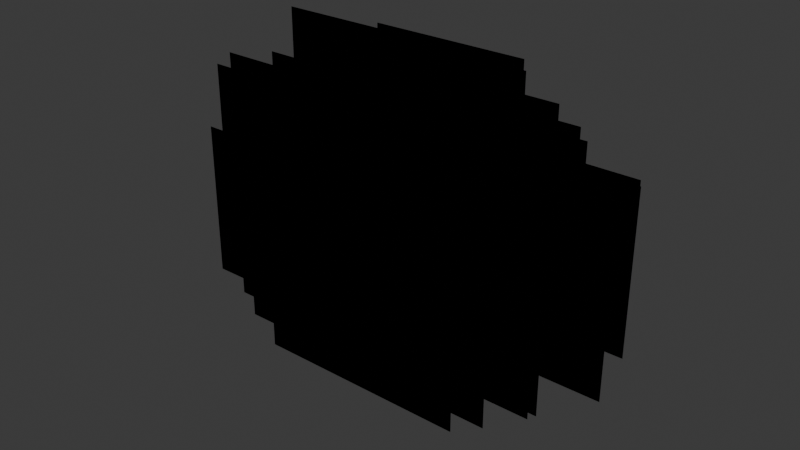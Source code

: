 # Source: tree_medium_broad_clustered_canopy_lod1.blend  (saved by Blender 5.1.30; exported with 4.5.12 LTS)
import bpy
from mathutils import Matrix  # noqa: F401  (used for matrix-valued properties, if any)

bpy.ops.wm.read_factory_settings(use_empty=True)
scene = bpy.context.scene
scene.name = 'Scene'

# ---- collections
col_collection = bpy.data.collections.new('Collection'); scene.collection.children.link(col_collection)

# ---- images (referenced by path relative to the original .blend; pixels are not part of the script)
import os
ASSET_DIR = os.environ.get("B2B_ASSET_DIR", "")  # directory of the original .blend (textures are referenced by path, not embedded)
HERE = os.path.dirname(os.path.abspath(__file__))  # packed textures are extracted next to this script under _unpacked/

def load_image(name, relpath, width, height, colorspace="sRGB"):
    """Load a texture the original file referenced (path relative to the .blend, or extracted next to this script)."""
    p = next((c for c in (os.path.join(HERE, relpath), os.path.join(ASSET_DIR, relpath)) if relpath and os.path.exists(c)), "")
    if p:
        img = bpy.data.images.load(p, check_existing=True)
        img.name = name
    else:  # same state as the original file: an image datablock whose file is absent (Cycles renders it pink)
        img = bpy.data.images.new(name, width, height)
        img.source = "FILE"
        img.filepath = "//" + (relpath or name)
    img.colorspace_settings.name = colorspace
    return img
img_tree_broad_clump_unlit_4var_v1_png = load_image('tree_broad_clump_unlit_4var_v1.png', 'tree_broad_clump_unlit_4var_v1.png', 1024, 1024, 'sRGB')

# ---- materials (node trees are filled in below, after node groups)
mat_m_broad_treehlod1 = bpy.data.materials.new('M_broad_TreeHLOD1')
mat_m_trunk_warmdark = bpy.data.materials.new('M_Trunk_WarmDark')
mat_m_trunk_warmdark.diffuse_color = (0.115, 0.08, 0.058, 1.0)

# ---- material node trees
mat_m_broad_treehlod1.use_nodes = True; mat_m_broad_treehlod1.node_tree.nodes.clear()
_N = mat_m_broad_treehlod1.node_tree.nodes; _L = mat_m_broad_treehlod1.node_tree.links
n0 = _N.new('ShaderNodeOutputMaterial'); n0.name = '材质输出'; n0.location = (0, 0)
n1 = _N.new('ShaderNodeBsdfPrincipled'); n1.name = '原理化 BSDF'; n1.location = (0, 0)
n1.inputs[2].default_value = 0.9
n1.inputs[13].default_value = 0.15
n2 = _N.new('ShaderNodeTexImage'); n2.name = '图像纹理'; n2.location = (0, 0)
n2.image = img_tree_broad_clump_unlit_4var_v1_png
_L.new(n2.outputs[0], n1.inputs[0])
_L.new(n2.outputs[1], n1.inputs[4])
_L.new(n1.outputs[0], n0.inputs[0])
n0.is_active_output = True
mat_m_trunk_warmdark.use_nodes = True; mat_m_trunk_warmdark.node_tree.nodes.clear()
_N = mat_m_trunk_warmdark.node_tree.nodes; _L = mat_m_trunk_warmdark.node_tree.links
n0 = _N.new('ShaderNodeOutputMaterial'); n0.name = '材质输出'; n0.location = (0, 0)
n1 = _N.new('ShaderNodeBsdfPrincipled'); n1.name = '原理化 BSDF'; n1.location = (0, 0)
n1.inputs[0].default_value = (0.115, 0.08, 0.058, 1.0)
n1.inputs[2].default_value = 0.95
n1.inputs[13].default_value = 0.16
_L.new(n1.outputs[0], n0.inputs[0])
n0.is_active_output = True

# ---- world
world_world = bpy.data.worlds.new('World'); scene.world = world_world
world_world.use_nodes = True; world_world.node_tree.nodes.clear()
_N = world_world.node_tree.nodes; _L = world_world.node_tree.links
n0 = _N.new('ShaderNodeOutputWorld'); n0.name = 'World Output'; n0.location = (200, 100)
n1 = _N.new('ShaderNodeBackground'); n1.name = 'Background'; n1.location = (-200, 100)
n1.inputs[0].default_value = (0.05088, 0.05088, 0.05088, 1.0)
_L.new(n1.outputs[0], n0.inputs[0])
n0.is_active_output = True
world_world.color = (0.05088, 0.05088, 0.05088)
world_world.sun_shadow_jitter_overblur = 0.0

# ---- meshes
me_treehlod1_foliagemesh = bpy.data.meshes.new('TreeHLOD1_FoliageMesh')
me_treehlod1_foliagemesh.from_pydata([(-1.318, 0.4914, 1.586), (5.132, 0.4914, 1.586), (5.132, 0.4914, 6.63), (-1.318, 0.4914, 6.63), (-1.318, 0.4914, 1.586), (5.132, 0.4914, 1.586), (5.132, 0.4914, 6.63), (-1.318, 0.4914, 6.63), (-2.83, 2.266, 2.083), (2.796, 2.266, 2.083), (2.796, 2.266, 7.007), (-2.83, 2.266, 7.007), (-2.83, 2.266, 2.083), (2.796, 2.266, 2.083), (2.796, 2.266, 7.007), (-2.83, 2.266, 7.007), (-5.68, 0.4366, 2.212), (1.14, 0.4366, 2.212), (1.14, 0.4366, 7.005), (-5.68, 0.4366, 7.005), (-5.68, 0.4366, 2.212), (1.14, 0.4366, 2.212), (1.14, 0.4366, 7.005), (-5.68, 0.4366, 7.005), (-4.13, -1.778, 1.408), (2.266, -1.778, 1.408), (2.266, -1.778, 6.712), (-4.13, -1.778, 6.712), (-4.13, -1.778, 1.408), (2.266, -1.778, 1.408), (2.266, -1.778, 6.712), (-4.13, -1.778, 6.712), (-1.928, -1.638, 1.995), (4.437, -1.638, 1.995), (4.437, -1.638, 7.529), (-1.928, -1.638, 7.529), (-1.928, -1.638, 1.995), (4.437, -1.638, 1.995), (4.437, -1.638, 7.529), (-1.928, -1.638, 7.529), (0.9263, 0.1981, 3.491), (7.585, 0.1981, 3.491), (7.585, 0.1981, 9.054), (0.9263, 0.1981, 9.054), (0.9263, 0.1981, 3.491), (7.585, 0.1981, 3.491), (7.585, 0.1981, 9.054), (0.9263, 0.1981, 9.054), (-0.9785, 2.96, 3.38), (6.847, 2.96, 3.38), (6.847, 2.96, 9.797), (-0.9785, 2.96, 9.797), (-0.9785, 2.96, 3.38), (6.847, 2.96, 3.38), (6.847, 2.96, 9.797), (-0.9785, 2.96, 9.797), (-2.128, 3.797, 3.917), (2.704, 3.797, 3.917), (2.704, 3.797, 8.566), (-2.128, 3.797, 8.566), (-2.128, 3.797, 3.917), (2.704, 3.797, 3.917), (2.704, 3.797, 8.566), (-2.128, 3.797, 8.566), (-6.589, 3.755, 3.048), (1.205, 3.755, 3.048), (1.205, 3.755, 9.904), (-6.589, 3.755, 9.904), (-6.589, 3.755, 3.048), (1.205, 3.755, 3.048), (1.205, 3.755, 9.904), (-6.589, 3.755, 9.904), (-6.518, 1.188, 3.733), (-1.348, 1.188, 3.733), (-1.348, 1.188, 8.445), (-6.518, 1.188, 8.445), (-6.518, 1.188, 3.733), (-1.348, 1.188, 3.733), (-1.348, 1.188, 8.445), (-6.518, 1.188, 8.445), (-7.604, -1.926, 3.78), (-0.4239, -1.926, 3.78), (-0.4239, -1.926, 9.581), (-7.604, -1.926, 9.581), (-7.604, -1.926, 3.78), (-0.4239, -1.926, 3.78), (-0.4239, -1.926, 9.581), (-7.604, -1.926, 9.581), (-3.896, -3.746, 4.084), (1.094, -3.746, 4.084), (1.094, -3.746, 8.739), (-3.896, -3.746, 8.739), (-3.896, -3.746, 4.084), (1.094, -3.746, 4.084), (1.094, -3.746, 8.739), (-3.896, -3.746, 8.739), (-2.422, -4.248, 3.709), (5.062, -4.248, 3.709), (5.062, -4.248, 9.649), (-2.422, -4.248, 9.649), (-2.422, -4.248, 3.709), (5.062, -4.248, 3.709), (5.062, -4.248, 9.649), (-2.422, -4.248, 9.649), (0.6705, -2.137, 3.609), (6.422, -2.137, 3.609), (6.422, -2.137, 8.872), (0.6705, -2.137, 8.872), (0.6705, -2.137, 3.609), (6.422, -2.137, 3.609), (6.422, -2.137, 8.872), (0.6705, -2.137, 8.872), (0.5005, 1.714, 5.62), (7.435, 1.714, 5.62), (7.435, 1.714, 10.63), (0.5005, 1.714, 10.63), (0.5005, 1.714, 5.62), (7.435, 1.714, 5.62), (7.435, 1.714, 10.63), (0.5005, 1.714, 10.63), (-1.639, 3.153, 6.346), (4.728, 3.153, 6.346), (4.728, 3.153, 10.68), (-1.639, 3.153, 10.68), (-1.639, 3.153, 6.346), (4.728, 3.153, 6.346), (4.728, 3.153, 10.68), (-1.639, 3.153, 10.68), (-5.185, 4.325, 4.692), (2.884, 4.325, 4.692), (2.884, 4.325, 11.16), (-5.185, 4.325, 11.16), (-5.185, 4.325, 4.692), (2.884, 4.325, 4.692), (2.884, 4.325, 11.16), (-5.185, 4.325, 11.16), (-6.342, 2.281, 6.101), (-0.2355, 2.281, 6.101), (-0.2355, 2.281, 10.81), (-6.342, 2.281, 10.81), (-6.342, 2.281, 6.101), (-0.2355, 2.281, 6.101), (-0.2355, 2.281, 10.81), (-6.342, 2.281, 10.81), (-8.432, -0.6944, 4.175), (0.1188, -0.6944, 4.175), (0.1188, -0.6944, 11.41), (-8.432, -0.6944, 11.41), (-8.432, -0.6944, 4.175), (0.1188, -0.6944, 4.175), (0.1188, -0.6944, 11.41), (-8.432, -0.6944, 11.41), (-4.714, -2.645, 6.724), (0.07887, -2.645, 6.724), (0.07887, -2.645, 10.71), (-4.714, -2.645, 10.71), (-4.714, -2.645, 6.724), (0.07887, -2.645, 6.724), (0.07887, -2.645, 10.71), (-4.714, -2.645, 10.71), (-3.64, -4.378, 5.353), (3.436, -4.378, 5.353), (3.436, -4.378, 10.63), (-3.64, -4.378, 10.63), (-3.64, -4.378, 5.353), (3.436, -4.378, 5.353), (3.436, -4.378, 10.63), (-3.64, -4.378, 10.63), (-0.4506, -2.809, 5.737), (5.548, -2.809, 5.737), (5.548, -2.809, 11.27), (-0.4506, -2.809, 11.27), (-0.4506, -2.809, 5.737), (5.548, -2.809, 5.737), (5.548, -2.809, 11.27), (-0.4506, -2.809, 11.27), (-1.301, -0.4708, 5.795), (6.481, -0.4708, 5.795), (6.481, -0.4708, 11.92), (-1.301, -0.4708, 11.92), (-1.301, -0.4708, 5.795), (6.481, -0.4708, 5.795), (6.481, -0.4708, 11.92), (-1.301, -0.4708, 11.92), (-0.08289, 1.77, 7.678), (5.239, 1.77, 7.678), (5.239, 1.77, 11.74), (-0.08289, 1.77, 11.74), (-0.08289, 1.77, 7.678), (5.239, 1.77, 7.678), (5.239, 1.77, 11.74), (-0.08289, 1.77, 11.74), (-4.023, 3.158, 7.153), (2.257, 3.158, 7.153), (2.257, 3.158, 12.49), (-4.023, 3.158, 12.49), (-4.023, 3.158, 7.153), (2.257, 3.158, 7.153), (2.257, 3.158, 12.49), (-4.023, 3.158, 12.49), (-6.294, 0.004462, 7.24), (0.4138, 0.004462, 7.24), (0.4138, 0.004462, 12.15), (-6.294, 0.004462, 12.15), (-6.294, 0.004462, 7.24), (0.4138, 0.004462, 7.24), (0.4138, 0.004462, 12.15), (-6.294, 0.004462, 12.15), (-4.973, -3.091, 6.659), (2.632, -3.091, 6.659), (2.632, -3.091, 13.18), (-4.973, -3.091, 13.18), (-4.973, -3.091, 6.659), (2.632, -3.091, 6.659), (2.632, -3.091, 13.18), (-4.973, -3.091, 13.18), (-1.532, -1.775, 7.015), (5.514, -1.775, 7.015), (5.514, -1.775, 13.27), (-1.532, -1.775, 13.27), (-1.532, -1.775, 7.015), (5.514, -1.775, 7.015), (5.514, -1.775, 13.27), (-1.532, -1.775, 13.27), (-2.627, 1.433, 8.625), (3.287, 1.433, 8.625), (3.287, 1.433, 13.56), (-2.627, 1.433, 13.56), (-2.627, 1.433, 8.625), (3.287, 1.433, 8.625), (3.287, 1.433, 13.56), (-2.627, 1.433, 13.56), (-3.875, -1.316, 8.25), (3.245, -1.316, 8.25), (3.245, -1.316, 14.49), (-3.875, -1.316, 14.49), (-3.875, -1.316, 8.25), (3.245, -1.316, 8.25), (3.245, -1.316, 14.49), (-3.875, -1.316, 14.49)], [], [(0, 1, 2, 3), (7, 6, 5, 4), (8, 9, 10, 11), (15, 14, 13, 12), (16, 17, 18, 19), (23, 22, 21, 20), (24, 25, 26, 27), (31, 30, 29, 28), (32, 33, 34, 35), (39, 38, 37, 36), (40, 41, 42, 43), (47, 46, 45, 44), (48, 49, 50, 51), (55, 54, 53, 52), (56, 57, 58, 59), (63, 62, 61, 60), (64, 65, 66, 67), (71, 70, 69, 68), (72, 73, 74, 75), (79, 78, 77, 76), (80, 81, 82, 83), (87, 86, 85, 84), (88, 89, 90, 91), (95, 94, 93, 92), (96, 97, 98, 99), (103, 102, 101, 100), (104, 105, 106, 107), (111, 110, 109, 108), (112, 113, 114, 115), (119, 118, 117, 116), (120, 121, 122, 123), (127, 126, 125, 124), (128, 129, 130, 131), (135, 134, 133, 132), (136, 137, 138, 139), (143, 142, 141, 140), (144, 145, 146, 147), (151, 150, 149, 148), (152, 153, 154, 155), (159, 158, 157, 156), (160, 161, 162, 163), (167, 166, 165, 164), (168, 169, 170, 171), (175, 174, 173, 172), (176, 177, 178, 179), (183, 182, 181, 180), (184, 185, 186, 187), (191, 190, 189, 188), (192, 193, 194, 195), (199, 198, 197, 196), (200, 201, 202, 203), (207, 206, 205, 204), (208, 209, 210, 211), (215, 214, 213, 212), (216, 217, 218, 219), (223, 222, 221, 220), (224, 225, 226, 227), (231, 230, 229, 228), (232, 233, 234, 235), (239, 238, 237, 236)])
_uv = me_treehlod1_foliagemesh.uv_layers.new(name='UVMap')
_uv.uv.foreach_set('vector', [0.0, 0.0, 0.5, 0.0, 0.5, 0.5, 0.0, 0.5, 0.0, 0.5, 0.5, 0.5, 0.5, 0.0, 0.0, 0.0, 0.5, 0.0, 1.0, 0.0, 1.0, 0.5, 0.5, 0.5, 0.5, 0.5, 1.0, 0.5, 1.0, 0.0, 0.5, 0.0, 0.0, 0.5, 0.5, 0.5, 0.5, 1.0, 0.0, 1.0, 0.0, 1.0, 0.5, 1.0, 0.5, 0.5, 0.0, 0.5, 0.5, 0.5, 1.0, 0.5, 1.0, 1.0, 0.5, 1.0, 0.5, 1.0, 1.0, 1.0, 1.0, 0.5, 0.5, 0.5, 0.0, 0.0, 0.5, 0.0, 0.5, 0.5, 0.0, 0.5, 0.0, 0.5, 0.5, 0.5, 0.5, 0.0, 0.0, 0.0, 0.5, 0.0, 1.0, 0.0, 1.0, 0.5, 0.5, 0.5, 0.5, 0.5, 1.0, 0.5, 1.0, 0.0, 0.5, 0.0, 0.0, 0.5, 0.5, 0.5, 0.5, 1.0, 0.0, 1.0, 0.0, 1.0, 0.5, 1.0, 0.5, 0.5, 0.0, 0.5, 0.5, 0.5, 1.0, 0.5, 1.0, 1.0, 0.5, 1.0, 0.5, 1.0, 1.0, 1.0, 1.0, 0.5, 0.5, 0.5, 0.0, 0.0, 0.5, 0.0, 0.5, 0.5, 0.0, 0.5, 0.0, 0.5, 0.5, 0.5, 0.5, 0.0, 0.0, 0.0, 0.5, 0.0, 1.0, 0.0, 1.0, 0.5, 0.5, 0.5, 0.5, 0.5, 1.0, 0.5, 1.0, 0.0, 0.5, 0.0, 0.0, 0.5, 0.5, 0.5, 0.5, 1.0, 0.0, 1.0, 0.0, 1.0, 0.5, 1.0, 0.5, 0.5, 0.0, 0.5, 0.5, 0.5, 1.0, 0.5, 1.0, 1.0, 0.5, 1.0, 0.5, 1.0, 1.0, 1.0, 1.0, 0.5, 0.5, 0.5, 0.0, 0.0, 0.5, 0.0, 0.5, 0.5, 0.0, 0.5, 0.0, 0.5, 0.5, 0.5, 0.5, 0.0, 0.0, 0.0, 0.5, 0.0, 1.0, 0.0, 1.0, 0.5, 0.5, 0.5, 0.5, 0.5, 1.0, 0.5, 1.0, 0.0, 0.5, 0.0, 0.0, 0.5, 0.5, 0.5, 0.5, 1.0, 0.0, 1.0, 0.0, 1.0, 0.5, 1.0, 0.5, 0.5, 0.0, 0.5, 0.5, 0.5, 1.0, 0.5, 1.0, 1.0, 0.5, 1.0, 0.5, 1.0, 1.0, 1.0, 1.0, 0.5, 0.5, 0.5, 0.0, 0.0, 0.5, 0.0, 0.5, 0.5, 0.0, 0.5, 0.0, 0.5, 0.5, 0.5, 0.5, 0.0, 0.0, 0.0, 0.5, 0.0, 1.0, 0.0, 1.0, 0.5, 0.5, 0.5, 0.5, 0.5, 1.0, 0.5, 1.0, 0.0, 0.5, 0.0, 0.0, 0.5, 0.5, 0.5, 0.5, 1.0, 0.0, 1.0, 0.0, 1.0, 0.5, 1.0, 0.5, 0.5, 0.0, 0.5, 0.5, 0.5, 1.0, 0.5, 1.0, 1.0, 0.5, 1.0, 0.5, 1.0, 1.0, 1.0, 1.0, 0.5, 0.5, 0.5, 0.0, 0.0, 0.5, 0.0, 0.5, 0.5, 0.0, 0.5, 0.0, 0.5, 0.5, 0.5, 0.5, 0.0, 0.0, 0.0, 0.5, 0.0, 1.0, 0.0, 1.0, 0.5, 0.5, 0.5, 0.5, 0.5, 1.0, 0.5, 1.0, 0.0, 0.5, 0.0, 0.0, 0.5, 0.5, 0.5, 0.5, 1.0, 0.0, 1.0, 0.0, 1.0, 0.5, 1.0, 0.5, 0.5, 0.0, 0.5, 0.5, 0.5, 1.0, 0.5, 1.0, 1.0, 0.5, 1.0, 0.5, 1.0, 1.0, 1.0, 1.0, 0.5, 0.5, 0.5, 0.0, 0.0, 0.5, 0.0, 0.5, 0.5, 0.0, 0.5, 0.0, 0.5, 0.5, 0.5, 0.5, 0.0, 0.0, 0.0, 0.5, 0.0, 1.0, 0.0, 1.0, 0.5, 0.5, 0.5, 0.5, 0.5, 1.0, 0.5, 1.0, 0.0, 0.5, 0.0, 0.0, 0.5, 0.5, 0.5, 0.5, 1.0, 0.0, 1.0, 0.0, 1.0, 0.5, 1.0, 0.5, 0.5, 0.0, 0.5, 0.5, 0.5, 1.0, 0.5, 1.0, 1.0, 0.5, 1.0, 0.5, 1.0, 1.0, 1.0, 1.0, 0.5, 0.5, 0.5, 0.0, 0.0, 0.5, 0.0, 0.5, 0.5, 0.0, 0.5, 0.0, 0.5, 0.5, 0.5, 0.5, 0.0, 0.0, 0.0, 0.5, 0.0, 1.0, 0.0, 1.0, 0.5, 0.5, 0.5, 0.5, 0.5, 1.0, 0.5, 1.0, 0.0, 0.5, 0.0])
_uv.active_render = True
_uv = me_treehlod1_foliagemesh.uv_layers.new(name='UVMap.001')
_uv.uv.foreach_set('vector', [1.907, 0.4914, 1.907, 0.4914, 1.907, 0.4914, 1.907, 0.4914, 1.907, 0.4914, 1.907, 0.4914, 1.907, 0.4914, 1.907, 0.4914, -0.01726, 2.266, -0.01726, 2.266, -0.01726, 2.266, -0.01726, 2.266, -0.01726, 2.266, -0.01726, 2.266, -0.01726, 2.266, -0.01726, 2.266, -2.27, 0.4366, -2.27, 0.4366, -2.27, 0.4366, -2.27, 0.4366, -2.27, 0.4366, -2.27, 0.4366, -2.27, 0.4366, -2.27, 0.4366, -0.9321, -1.778, -0.9321, -1.778, -0.9321, -1.778, -0.9321, -1.778, -0.9321, -1.778, -0.9321, -1.778, -0.9321, -1.778, -0.9321, -1.778, 1.254, -1.638, 1.254, -1.638, 1.254, -1.638, 1.254, -1.638, 1.254, -1.638, 1.254, -1.638, 1.254, -1.638, 1.254, -1.638, 4.256, 0.1981, 4.256, 0.1981, 4.256, 0.1981, 4.256, 0.1981, 4.256, 0.1981, 4.256, 0.1981, 4.256, 0.1981, 4.256, 0.1981, 2.934, 2.96, 2.934, 2.96, 2.934, 2.96, 2.934, 2.96, 2.934, 2.96, 2.934, 2.96, 2.934, 2.96, 2.934, 2.96, 0.288, 3.797, 0.288, 3.797, 0.288, 3.797, 0.288, 3.797, 0.288, 3.797, 0.288, 3.797, 0.288, 3.797, 0.288, 3.797, -2.692, 3.755, -2.692, 3.755, -2.692, 3.755, -2.692, 3.755, -2.692, 3.755, -2.692, 3.755, -2.692, 3.755, -2.692, 3.755, -3.933, 1.188, -3.933, 1.188, -3.933, 1.188, -3.933, 1.188, -3.933, 1.188, -3.933, 1.188, -3.933, 1.188, -3.933, 1.188, -4.014, -1.926, -4.014, -1.926, -4.014, -1.926, -4.014, -1.926, -4.014, -1.926, -4.014, -1.926, -4.014, -1.926, -4.014, -1.926, -1.401, -3.746, -1.401, -3.746, -1.401, -3.746, -1.401, -3.746, -1.401, -3.746, -1.401, -3.746, -1.401, -3.746, -1.401, -3.746, 1.32, -4.248, 1.32, -4.248, 1.32, -4.248, 1.32, -4.248, 1.32, -4.248, 1.32, -4.248, 1.32, -4.248, 1.32, -4.248, 3.546, -2.137, 3.546, -2.137, 3.546, -2.137, 3.546, -2.137, 3.546, -2.137, 3.546, -2.137, 3.546, -2.137, 3.546, -2.137, 3.968, 1.714, 3.968, 1.714, 3.968, 1.714, 3.968, 1.714, 3.968, 1.714, 3.968, 1.714, 3.968, 1.714, 3.968, 1.714, 1.544, 3.153, 1.544, 3.153, 1.544, 3.153, 1.544, 3.153, 1.544, 3.153, 1.544, 3.153, 1.544, 3.153, 1.544, 3.153, -1.15, 4.325, -1.15, 4.325, -1.15, 4.325, -1.15, 4.325, -1.15, 4.325, -1.15, 4.325, -1.15, 4.325, -1.15, 4.325, -3.289, 2.281, -3.289, 2.281, -3.289, 2.281, -3.289, 2.281, -3.289, 2.281, -3.289, 2.281, -3.289, 2.281, -3.289, 2.281, -4.156, -0.6944, -4.156, -0.6944, -4.156, -0.6944, -4.156, -0.6944, -4.156, -0.6944, -4.156, -0.6944, -4.156, -0.6944, -4.156, -0.6944, -2.318, -2.645, -2.318, -2.645, -2.318, -2.645, -2.318, -2.645, -2.318, -2.645, -2.318, -2.645, -2.318, -2.645, -2.318, -2.645, -0.1019, -4.378, -0.1019, -4.378, -0.1019, -4.378, -0.1019, -4.378, -0.1019, -4.378, -0.1019, -4.378, -0.1019, -4.378, -0.1019, -4.378, 2.549, -2.809, 2.549, -2.809, 2.549, -2.809, 2.549, -2.809, 2.549, -2.809, 2.549, -2.809, 2.549, -2.809, 2.549, -2.809, 2.59, -0.4708, 2.59, -0.4708, 2.59, -0.4708, 2.59, -0.4708, 2.59, -0.4708, 2.59, -0.4708, 2.59, -0.4708, 2.59, -0.4708, 2.578, 1.77, 2.578, 1.77, 2.578, 1.77, 2.578, 1.77, 2.578, 1.77, 2.578, 1.77, 2.578, 1.77, 2.578, 1.77, -0.8828, 3.158, -0.8828, 3.158, -0.8828, 3.158, -0.8828, 3.158, -0.8828, 3.158, -0.8828, 3.158, -0.8828, 3.158, -0.8828, 3.158, -2.94, 0.004462, -2.94, 0.004462, -2.94, 0.004462, -2.94, 0.004462, -2.94, 0.004462, -2.94, 0.004462, -2.94, 0.004462, -2.94, 0.004462, -1.17, -3.091, -1.17, -3.091, -1.17, -3.091, -1.17, -3.091, -1.17, -3.091, -1.17, -3.091, -1.17, -3.091, -1.17, -3.091, 1.991, -1.775, 1.991, -1.775, 1.991, -1.775, 1.991, -1.775, 1.991, -1.775, 1.991, -1.775, 1.991, -1.775, 1.991, -1.775, 0.3303, 1.433, 0.3303, 1.433, 0.3303, 1.433, 0.3303, 1.433, 0.3303, 1.433, 0.3303, 1.433, 0.3303, 1.433, 0.3303, 1.433, -0.315, -1.316, -0.315, -1.316, -0.315, -1.316, -0.315, -1.316, -0.315, -1.316, -0.315, -1.316, -0.315, -1.316, -0.315, -1.316])
_ca = me_treehlod1_foliagemesh.color_attributes.new('foliage_data', 'FLOAT_COLOR', 'POINT')
_ca.data.foreach_set('color', [0.3, 0.5, 0.0, 1.0, 0.58, 0.5, 0.0, 1.0, 1.0, 0.5, 0.0, 1.0, 0.76, 0.5, 0.0, 1.0, 0.3, 0.5, 1.0, 1.0, 0.58, 0.5, 1.0, 1.0, 1.0, 0.5, 1.0, 1.0, 0.76, 0.5, 1.0, 1.0, 0.3, 0.5, 0.0, 1.0, 0.58, 0.5, 0.0, 1.0, 1.0, 0.5, 0.0, 1.0, 0.76, 0.5, 0.0, 1.0, 0.3, 0.5, 1.0, 1.0, 0.58, 0.5, 1.0, 1.0, 1.0, 0.5, 1.0, 1.0, 0.76, 0.5, 1.0, 1.0, 0.3, 0.5, 0.0, 1.0, 0.58, 0.5, 0.0, 1.0, 1.0, 0.5, 0.0, 1.0, 0.76, 0.5, 0.0, 1.0, 0.3, 0.5, 1.0, 1.0, 0.58, 0.5, 1.0, 1.0, 1.0, 0.5, 1.0, 1.0, 0.76, 0.5, 1.0, 1.0, 0.3, 0.5, 0.0, 1.0, 0.58, 0.5, 0.0, 1.0, 1.0, 0.5, 0.0, 1.0, 0.76, 0.5, 0.0, 1.0, 0.3, 0.5, 1.0, 1.0, 0.58, 0.5, 1.0, 1.0, 1.0, 0.5, 1.0, 1.0, 0.76, 0.5, 1.0, 1.0, 0.3, 0.5, 0.0, 1.0, 0.58, 0.5, 0.0, 1.0, 1.0, 0.5, 0.0, 1.0, 0.76, 0.5, 0.0, 1.0, 0.3, 0.5, 1.0, 1.0, 0.58, 0.5, 1.0, 1.0, 1.0, 0.5, 1.0, 1.0, 0.76, 0.5, 1.0, 1.0, 0.3, 0.5, 0.0, 1.0, 0.58, 0.5, 0.0, 1.0, 1.0, 0.5, 0.0, 1.0, 0.76, 0.5, 0.0, 1.0, 0.3, 0.5, 1.0, 1.0, 0.58, 0.5, 1.0, 1.0, 1.0, 0.5, 1.0, 1.0, 0.76, 0.5, 1.0, 1.0, 0.3, 0.5, 0.0, 1.0, 0.58, 0.5, 0.0, 1.0, 1.0, 0.5, 0.0, 1.0, 0.76, 0.5, 0.0, 1.0, 0.3, 0.5, 1.0, 1.0, 0.58, 0.5, 1.0, 1.0, 1.0, 0.5, 1.0, 1.0, 0.76, 0.5, 1.0, 1.0, 0.3, 0.5, 0.0, 1.0, 0.58, 0.5, 0.0, 1.0, 1.0, 0.5, 0.0, 1.0, 0.76, 0.5, 0.0, 1.0, 0.3, 0.5, 1.0, 1.0, 0.58, 0.5, 1.0, 1.0, 1.0, 0.5, 1.0, 1.0, 0.76, 0.5, 1.0, 1.0, 0.3, 0.5, 0.0, 1.0, 0.58, 0.5, 0.0, 1.0, 1.0, 0.5, 0.0, 1.0, 0.76, 0.5, 0.0, 1.0, 0.3, 0.5, 1.0, 1.0, 0.58, 0.5, 1.0, 1.0, 1.0, 0.5, 1.0, 1.0, 0.76, 0.5, 1.0, 1.0, 0.3, 0.5, 0.0, 1.0, 0.58, 0.5, 0.0, 1.0, 1.0, 0.5, 0.0, 1.0, 0.76, 0.5, 0.0, 1.0, 0.3, 0.5, 1.0, 1.0, 0.58, 0.5, 1.0, 1.0, 1.0, 0.5, 1.0, 1.0, 0.76, 0.5, 1.0, 1.0, 0.3, 0.5, 0.0, 1.0, 0.58, 0.5, 0.0, 1.0, 1.0, 0.5, 0.0, 1.0, 0.76, 0.5, 0.0, 1.0, 0.3, 0.5, 1.0, 1.0, 0.58, 0.5, 1.0, 1.0, 1.0, 0.5, 1.0, 1.0, 0.76, 0.5, 1.0, 1.0, 0.3, 0.5, 0.0, 1.0, 0.58, 0.5, 0.0, 1.0, 1.0, 0.5, 0.0, 1.0, 0.76, 0.5, 0.0, 1.0, 0.3, 0.5, 1.0, 1.0, 0.58, 0.5, 1.0, 1.0, 1.0, 0.5, 1.0, 1.0, 0.76, 0.5, 1.0, 1.0, 0.3, 0.5, 0.0, 1.0, 0.58, 0.5, 0.0, 1.0, 1.0, 0.5, 0.0, 1.0, 0.76, 0.5, 0.0, 1.0, 0.3, 0.5, 1.0, 1.0, 0.58, 0.5, 1.0, 1.0, 1.0, 0.5, 1.0, 1.0, 0.76, 0.5, 1.0, 1.0, 0.3, 0.5, 0.0, 1.0, 0.58, 0.5, 0.0, 1.0, 1.0, 0.5, 0.0, 1.0, 0.76, 0.5, 0.0, 1.0, 0.3, 0.5, 1.0, 1.0, 0.58, 0.5, 1.0, 1.0, 1.0, 0.5, 1.0, 1.0, 0.76, 0.5, 1.0, 1.0, 0.3, 0.5, 0.0, 1.0, 0.58, 0.5, 0.0, 1.0, 1.0, 0.5, 0.0, 1.0, 0.76, 0.5, 0.0, 1.0, 0.3, 0.5, 1.0, 1.0, 0.58, 0.5, 1.0, 1.0, 1.0, 0.5, 1.0, 1.0, 0.76, 0.5, 1.0, 1.0, 0.3, 0.5, 0.0, 1.0, 0.58, 0.5, 0.0, 1.0, 1.0, 0.5, 0.0, 1.0, 0.76, 0.5, 0.0, 1.0, 0.3, 0.5, 1.0, 1.0, 0.58, 0.5, 1.0, 1.0, 1.0, 0.5, 1.0, 1.0, 0.76, 0.5, 1.0, 1.0, 0.3, 0.5, 0.0, 1.0, 0.58, 0.5, 0.0, 1.0, 1.0, 0.5, 0.0, 1.0, 0.76, 0.5, 0.0, 1.0, 0.3, 0.5, 1.0, 1.0, 0.58, 0.5, 1.0, 1.0, 1.0, 0.5, 1.0, 1.0, 0.76, 0.5, 1.0, 1.0, 0.3, 0.5, 0.0, 1.0, 0.58, 0.5, 0.0, 1.0, 1.0, 0.5, 0.0, 1.0, 0.76, 0.5, 0.0, 1.0, 0.3, 0.5, 1.0, 1.0, 0.58, 0.5, 1.0, 1.0, 1.0, 0.5, 1.0, 1.0, 0.76, 0.5, 1.0, 1.0, 0.3, 0.5, 0.0, 1.0, 0.58, 0.5, 0.0, 1.0, 1.0, 0.5, 0.0, 1.0, 0.76, 0.5, 0.0, 1.0, 0.3, 0.5, 1.0, 1.0, 0.58, 0.5, 1.0, 1.0, 1.0, 0.5, 1.0, 1.0, 0.76, 0.5, 1.0, 1.0, 0.3, 0.5, 0.0, 1.0, 0.58, 0.5, 0.0, 1.0, 1.0, 0.5, 0.0, 1.0, 0.76, 0.5, 0.0, 1.0, 0.3, 0.5, 1.0, 1.0, 0.58, 0.5, 1.0, 1.0, 1.0, 0.5, 1.0, 1.0, 0.76, 0.5, 1.0, 1.0, 0.3, 0.5, 0.0, 1.0, 0.58, 0.5, 0.0, 1.0, 1.0, 0.5, 0.0, 1.0, 0.76, 0.5, 0.0, 1.0, 0.3, 0.5, 1.0, 1.0, 0.58, 0.5, 1.0, 1.0, 1.0, 0.5, 1.0, 1.0, 0.76, 0.5, 1.0, 1.0, 0.3, 0.5, 0.0, 1.0, 0.58, 0.5, 0.0, 1.0, 1.0, 0.5, 0.0, 1.0, 0.76, 0.5, 0.0, 1.0, 0.3, 0.5, 1.0, 1.0, 0.58, 0.5, 1.0, 1.0, 1.0, 0.5, 1.0, 1.0, 0.76, 0.5, 1.0, 1.0, 0.3, 0.5, 0.0, 1.0, 0.58, 0.5, 0.0, 1.0, 1.0, 0.5, 0.0, 1.0, 0.76, 0.5, 0.0, 1.0, 0.3, 0.5, 1.0, 1.0, 0.58, 0.5, 1.0, 1.0, 1.0, 0.5, 1.0, 1.0, 0.76, 0.5, 1.0, 1.0, 0.3, 0.5, 0.0, 1.0, 0.58, 0.5, 0.0, 1.0, 1.0, 0.5, 0.0, 1.0, 0.76, 0.5, 0.0, 1.0, 0.3, 0.5, 1.0, 1.0, 0.58, 0.5, 1.0, 1.0, 1.0, 0.5, 1.0, 1.0, 0.76, 0.5, 1.0, 1.0, 0.3, 0.5, 0.0, 1.0, 0.58, 0.5, 0.0, 1.0, 1.0, 0.5, 0.0, 1.0, 0.76, 0.5, 0.0, 1.0, 0.3, 0.5, 1.0, 1.0, 0.58, 0.5, 1.0, 1.0, 1.0, 0.5, 1.0, 1.0, 0.76, 0.5, 1.0, 1.0, 0.3, 0.5, 0.0, 1.0, 0.58, 0.5, 0.0, 1.0, 1.0, 0.5, 0.0, 1.0, 0.76, 0.5, 0.0, 1.0, 0.3, 0.5, 1.0, 1.0, 0.58, 0.5, 1.0, 1.0, 1.0, 0.5, 1.0, 1.0, 0.76, 0.5, 1.0, 1.0, 0.3, 0.5, 0.0, 1.0, 0.58, 0.5, 0.0, 1.0, 1.0, 0.5, 0.0, 1.0, 0.76, 0.5, 0.0, 1.0, 0.3, 0.5, 1.0, 1.0, 0.58, 0.5, 1.0, 1.0, 1.0, 0.5, 1.0, 1.0, 0.76, 0.5, 1.0, 1.0, 0.3, 0.5, 0.0, 1.0, 0.58, 0.5, 0.0, 1.0, 1.0, 0.5, 0.0, 1.0, 0.76, 0.5, 0.0, 1.0, 0.3, 0.5, 1.0, 1.0, 0.58, 0.5, 1.0, 1.0, 1.0, 0.5, 1.0, 1.0, 0.76, 0.5, 1.0, 1.0, 0.3, 0.5, 0.0, 1.0, 0.58, 0.5, 0.0, 1.0, 1.0, 0.5, 0.0, 1.0, 0.76, 0.5, 0.0, 1.0, 0.3, 0.5, 1.0, 1.0, 0.58, 0.5, 1.0, 1.0, 1.0, 0.5, 1.0, 1.0, 0.76, 0.5, 1.0, 1.0, 0.3, 0.5, 0.0, 1.0, 0.58, 0.5, 0.0, 1.0, 1.0, 0.5, 0.0, 1.0, 0.76, 0.5, 0.0, 1.0, 0.3, 0.5, 1.0, 1.0, 0.58, 0.5, 1.0, 1.0, 1.0, 0.5, 1.0, 1.0, 0.76, 0.5, 1.0, 1.0])
me_treehlod1_foliagemesh.materials.append(mat_m_broad_treehlod1)
me_treehlod1_foliagemesh.update()
me_camphor_trunk_stylizedmesh = bpy.data.meshes.new('Camphor_Trunk_StylizedMesh')
me_camphor_trunk_stylizedmesh.from_pydata([(0.3645, -0.02502, 0.0), (0.3285, 0.1552, 0.0), (0.2045, 0.2939, 0.0), (0.02577, 0.3538, 0.0), (-0.1599, 0.3189, 0.0), (-0.3027, 0.1986, 0.0), (-0.3645, 0.02502, 0.0), (-0.3285, -0.1552, 0.0), (-0.2045, -0.2939, 0.0), (-0.02577, -0.3538, 0.0), (0.1599, -0.3189, 0.0), (0.3027, -0.1986, 0.0), (0.3343, 0.0112, 0.16), (0.2833, 0.168, 0.16), (0.1562, 0.2797, 0.16), (-0.01299, 0.3164, 0.16), (-0.1789, 0.2681, 0.16), (-0.2971, 0.148, 0.16), (-0.3358, -0.01195, 0.16), (-0.2848, -0.1688, 0.16), (-0.1577, -0.2805, 0.16), (0.0115, -0.3171, 0.16), (0.1774, -0.2689, 0.16), (0.2956, -0.1487, 0.16), (0.295, 0.01972, 0.72), (0.2459, 0.168, 0.72), (0.1304, 0.2715, 0.72), (-0.02078, 0.3026, 0.72), (-0.167, 0.2528, 0.72), (-0.2691, 0.1356, 0.72), (-0.2997, -0.01765, 0.72), (-0.2506, -0.1659, 0.72), (-0.1351, -0.2694, 0.72), (0.01607, -0.3005, 0.72), (0.1623, -0.2507, 0.72), (0.2644, -0.1335, 0.72), (0.285, 0.05101, 1.48), (0.2221, 0.1766, 1.48), (0.1029, 0.255, 1.48), (-0.04079, 0.265, 1.48), (-0.1704, 0.204, 1.48), (-0.2511, 0.08832, 1.48), (-0.2614, -0.05099, 1.48), (-0.1985, -0.1766, 1.48), (-0.07927, -0.2549, 1.48), (0.0644, -0.2649, 1.48), (0.194, -0.2039, 1.48), (0.2747, -0.0883, 1.48), (0.236, 0.01613, 2.42), (0.1907, 0.1335, 2.42), (0.09598, 0.211, 2.42), (-0.02265, 0.2281, 2.42), (-0.1334, 0.1801, 2.42), (-0.2067, 0.07981, 2.42), (-0.2228, -0.04582, 2.42), (-0.1775, -0.1631, 2.42), (-0.08278, -0.2407, 2.42), (0.03584, -0.2578, 2.42), (0.1466, -0.2098, 2.42), (0.2199, -0.1095, 2.42), (0.1896, 0.02585, 3.46), (0.1522, 0.1236, 3.46), (0.07107, 0.1895, 3.46), (-0.03213, 0.2059, 3.46), (-0.1297, 0.1685, 3.46), (-0.1955, 0.08719, 3.46), (-0.2119, -0.01614, 3.46), (-0.1746, -0.1138, 3.46), (-0.09339, -0.1797, 3.46), (0.009808, -0.1962, 3.46), (0.1074, -0.1588, 3.46), (0.1732, -0.07748, 3.46), (0.1409, 0.04368, 4.62), (0.09827, 0.1145, 4.62), (0.02563, 0.1546, 4.62), (-0.05751, 0.1534, 4.62), (-0.1289, 0.111, 4.62), (-0.1693, 0.03895, 4.62), (-0.1681, -0.04353, 4.62), (-0.1254, -0.1143, 4.62), (-0.05274, -0.1545, 4.62), (0.0304, -0.1532, 4.62), (0.1018, -0.1109, 4.62), (0.1422, -0.0388, 4.62), (0.1185, 0.02131, 6.4), (0.0915, 0.07521, 6.4), (0.03998, 0.109, 6.4), (-0.02225, 0.1135, 6.4), (-0.07851, 0.08764, 6.4), (-0.1137, 0.0383, 6.4), (-0.1185, -0.02131, 6.4), (-0.0915, -0.07521, 6.4), (-0.03998, -0.109, 6.4), (0.02225, -0.1135, 6.4), (0.07851, -0.08764, 6.4), (0.1137, -0.0383, 6.4)], [], [(0, 1, 13, 12), (1, 2, 14, 13), (2, 3, 15, 14), (3, 4, 16, 15), (4, 5, 17, 16), (5, 6, 18, 17), (6, 7, 19, 18), (7, 8, 20, 19), (8, 9, 21, 20), (9, 10, 22, 21), (10, 11, 23, 22), (11, 0, 12, 23), (12, 13, 25, 24), (13, 14, 26, 25), (14, 15, 27, 26), (15, 16, 28, 27), (16, 17, 29, 28), (17, 18, 30, 29), (18, 19, 31, 30), (19, 20, 32, 31), (20, 21, 33, 32), (21, 22, 34, 33), (22, 23, 35, 34), (23, 12, 24, 35), (24, 25, 37, 36), (25, 26, 38, 37), (26, 27, 39, 38), (27, 28, 40, 39), (28, 29, 41, 40), (29, 30, 42, 41), (30, 31, 43, 42), (31, 32, 44, 43), (32, 33, 45, 44), (33, 34, 46, 45), (34, 35, 47, 46), (35, 24, 36, 47), (36, 37, 49, 48), (37, 38, 50, 49), (38, 39, 51, 50), (39, 40, 52, 51), (40, 41, 53, 52), (41, 42, 54, 53), (42, 43, 55, 54), (43, 44, 56, 55), (44, 45, 57, 56), (45, 46, 58, 57), (46, 47, 59, 58), (47, 36, 48, 59), (48, 49, 61, 60), (49, 50, 62, 61), (50, 51, 63, 62), (51, 52, 64, 63), (52, 53, 65, 64), (53, 54, 66, 65), (54, 55, 67, 66), (55, 56, 68, 67), (56, 57, 69, 68), (57, 58, 70, 69), (58, 59, 71, 70), (59, 48, 60, 71), (60, 61, 73, 72), (61, 62, 74, 73), (62, 63, 75, 74), (63, 64, 76, 75), (64, 65, 77, 76), (65, 66, 78, 77), (66, 67, 79, 78), (67, 68, 80, 79), (68, 69, 81, 80), (69, 70, 82, 81), (70, 71, 83, 82), (71, 60, 72, 83), (72, 73, 85, 84), (73, 74, 86, 85), (74, 75, 87, 86), (75, 76, 88, 87), (76, 77, 89, 88), (77, 78, 90, 89), (78, 79, 91, 90), (79, 80, 92, 91), (80, 81, 93, 92), (81, 82, 94, 93), (82, 83, 95, 94), (83, 72, 84, 95), (11, 10, 9, 8, 7, 6, 5, 4, 3, 2, 1, 0), (84, 85, 86, 87, 88, 89, 90, 91, 92, 93, 94, 95)])
me_camphor_trunk_stylizedmesh.polygons.foreach_set('use_smooth', [1, 1, 1, 1, 1, 1, 1, 1, 1, 1, 1, 1, 1, 1, 1, 1, 1, 1, 1, 1, 1, 1, 1, 1, 1, 1, 1, 1, 1, 1, 1, 1, 1, 1, 1, 1, 1, 1, 1, 1, 1, 1, 1, 1, 1, 1, 1, 1, 1, 1, 1, 1, 1, 1, 1, 1, 1, 1, 1, 1, 1, 1, 1, 1, 1, 1, 1, 1, 1, 1, 1, 1, 1, 1, 1, 1, 1, 1, 1, 1, 1, 1, 1, 1, 0, 0])
_uv = me_camphor_trunk_stylizedmesh.uv_layers.new(name='UVMap')
_uv.uv.foreach_set('vector', [0.0, 0.0, 0.08333, 0.0, 0.08333, 0.08, 0.0, 0.08, 0.08333, 0.0, 0.1667, 0.0, 0.1667, 0.08, 0.08333, 0.08, 0.1667, 0.0, 0.25, 0.0, 0.25, 0.08, 0.1667, 0.08, 0.25, 0.0, 0.3333, 0.0, 0.3333, 0.08, 0.25, 0.08, 0.3333, 0.0, 0.4167, 0.0, 0.4167, 0.08, 0.3333, 0.08, 0.4167, 0.0, 0.5, 0.0, 0.5, 0.08, 0.4167, 0.08, 0.5, 0.0, 0.5833, 0.0, 0.5833, 0.08, 0.5, 0.08, 0.5833, 0.0, 0.6667, 0.0, 0.6667, 0.08, 0.5833, 0.08, 0.6667, 0.0, 0.75, 0.0, 0.75, 0.08, 0.6667, 0.08, 0.75, 0.0, 0.8333, 0.0, 0.8333, 0.08, 0.75, 0.08, 0.8333, 0.0, 0.9167, 0.0, 0.9167, 0.08, 0.8333, 0.08, 0.9167, 0.0, 0.0, 0.0, 0.0, 0.08, 0.9167, 0.08, 0.0, 0.08, 0.08333, 0.08, 0.08333, 0.36, 0.0, 0.36, 0.08333, 0.08, 0.1667, 0.08, 0.1667, 0.36, 0.08333, 0.36, 0.1667, 0.08, 0.25, 0.08, 0.25, 0.36, 0.1667, 0.36, 0.25, 0.08, 0.3333, 0.08, 0.3333, 0.36, 0.25, 0.36, 0.3333, 0.08, 0.4167, 0.08, 0.4167, 0.36, 0.3333, 0.36, 0.4167, 0.08, 0.5, 0.08, 0.5, 0.36, 0.4167, 0.36, 0.5, 0.08, 0.5833, 0.08, 0.5833, 0.36, 0.5, 0.36, 0.5833, 0.08, 0.6667, 0.08, 0.6667, 0.36, 0.5833, 0.36, 0.6667, 0.08, 0.75, 0.08, 0.75, 0.36, 0.6667, 0.36, 0.75, 0.08, 0.8333, 0.08, 0.8333, 0.36, 0.75, 0.36, 0.8333, 0.08, 0.9167, 0.08, 0.9167, 0.36, 0.8333, 0.36, 0.9167, 0.08, 0.0, 0.08, 0.0, 0.36, 0.9167, 0.36, 0.0, 0.36, 0.08333, 0.36, 0.08333, 0.74, 0.0, 0.74, 0.08333, 0.36, 0.1667, 0.36, 0.1667, 0.74, 0.08333, 0.74, 0.1667, 0.36, 0.25, 0.36, 0.25, 0.74, 0.1667, 0.74, 0.25, 0.36, 0.3333, 0.36, 0.3333, 0.74, 0.25, 0.74, 0.3333, 0.36, 0.4167, 0.36, 0.4167, 0.74, 0.3333, 0.74, 0.4167, 0.36, 0.5, 0.36, 0.5, 0.74, 0.4167, 0.74, 0.5, 0.36, 0.5833, 0.36, 0.5833, 0.74, 0.5, 0.74, 0.5833, 0.36, 0.6667, 0.36, 0.6667, 0.74, 0.5833, 0.74, 0.6667, 0.36, 0.75, 0.36, 0.75, 0.74, 0.6667, 0.74, 0.75, 0.36, 0.8333, 0.36, 0.8333, 0.74, 0.75, 0.74, 0.8333, 0.36, 0.9167, 0.36, 0.9167, 0.74, 0.8333, 0.74, 0.9167, 0.36, 0.0, 0.36, 0.0, 0.74, 0.9167, 0.74, 0.0, 0.74, 0.08333, 0.74, 0.08333, 1.21, 0.0, 1.21, 0.08333, 0.74, 0.1667, 0.74, 0.1667, 1.21, 0.08333, 1.21, 0.1667, 0.74, 0.25, 0.74, 0.25, 1.21, 0.1667, 1.21, 0.25, 0.74, 0.3333, 0.74, 0.3333, 1.21, 0.25, 1.21, 0.3333, 0.74, 0.4167, 0.74, 0.4167, 1.21, 0.3333, 1.21, 0.4167, 0.74, 0.5, 0.74, 0.5, 1.21, 0.4167, 1.21, 0.5, 0.74, 0.5833, 0.74, 0.5833, 1.21, 0.5, 1.21, 0.5833, 0.74, 0.6667, 0.74, 0.6667, 1.21, 0.5833, 1.21, 0.6667, 0.74, 0.75, 0.74, 0.75, 1.21, 0.6667, 1.21, 0.75, 0.74, 0.8333, 0.74, 0.8333, 1.21, 0.75, 1.21, 0.8333, 0.74, 0.9167, 0.74, 0.9167, 1.21, 0.8333, 1.21, 0.9167, 0.74, 0.0, 0.74, 0.0, 1.21, 0.9167, 1.21, 0.0, 1.21, 0.08333, 1.21, 0.08333, 1.73, 0.0, 1.73, 0.08333, 1.21, 0.1667, 1.21, 0.1667, 1.73, 0.08333, 1.73, 0.1667, 1.21, 0.25, 1.21, 0.25, 1.73, 0.1667, 1.73, 0.25, 1.21, 0.3333, 1.21, 0.3333, 1.73, 0.25, 1.73, 0.3333, 1.21, 0.4167, 1.21, 0.4167, 1.73, 0.3333, 1.73, 0.4167, 1.21, 0.5, 1.21, 0.5, 1.73, 0.4167, 1.73, 0.5, 1.21, 0.5833, 1.21, 0.5833, 1.73, 0.5, 1.73, 0.5833, 1.21, 0.6667, 1.21, 0.6667, 1.73, 0.5833, 1.73, 0.6667, 1.21, 0.75, 1.21, 0.75, 1.73, 0.6667, 1.73, 0.75, 1.21, 0.8333, 1.21, 0.8333, 1.73, 0.75, 1.73, 0.8333, 1.21, 0.9167, 1.21, 0.9167, 1.73, 0.8333, 1.73, 0.9167, 1.21, 0.0, 1.21, 0.0, 1.73, 0.9167, 1.73, 0.0, 1.73, 0.08333, 1.73, 0.08333, 2.31, 0.0, 2.31, 0.08333, 1.73, 0.1667, 1.73, 0.1667, 2.31, 0.08333, 2.31, 0.1667, 1.73, 0.25, 1.73, 0.25, 2.31, 0.1667, 2.31, 0.25, 1.73, 0.3333, 1.73, 0.3333, 2.31, 0.25, 2.31, 0.3333, 1.73, 0.4167, 1.73, 0.4167, 2.31, 0.3333, 2.31, 0.4167, 1.73, 0.5, 1.73, 0.5, 2.31, 0.4167, 2.31, 0.5, 1.73, 0.5833, 1.73, 0.5833, 2.31, 0.5, 2.31, 0.5833, 1.73, 0.6667, 1.73, 0.6667, 2.31, 0.5833, 2.31, 0.6667, 1.73, 0.75, 1.73, 0.75, 2.31, 0.6667, 2.31, 0.75, 1.73, 0.8333, 1.73, 0.8333, 2.31, 0.75, 2.31, 0.8333, 1.73, 0.9167, 1.73, 0.9167, 2.31, 0.8333, 2.31, 0.9167, 1.73, 0.0, 1.73, 0.0, 2.31, 0.9167, 2.31, 0.0, 2.31, 0.08333, 2.31, 0.08333, 3.2, 0.0, 3.2, 0.08333, 2.31, 0.1667, 2.31, 0.1667, 3.2, 0.08333, 3.2, 0.1667, 2.31, 0.25, 2.31, 0.25, 3.2, 0.1667, 3.2, 0.25, 2.31, 0.3333, 2.31, 0.3333, 3.2, 0.25, 3.2, 0.3333, 2.31, 0.4167, 2.31, 0.4167, 3.2, 0.3333, 3.2, 0.4167, 2.31, 0.5, 2.31, 0.5, 3.2, 0.4167, 3.2, 0.5, 2.31, 0.5833, 2.31, 0.5833, 3.2, 0.5, 3.2, 0.5833, 2.31, 0.6667, 2.31, 0.6667, 3.2, 0.5833, 3.2, 0.6667, 2.31, 0.75, 2.31, 0.75, 3.2, 0.6667, 3.2, 0.75, 2.31, 0.8333, 2.31, 0.8333, 3.2, 0.75, 3.2, 0.8333, 2.31, 0.9167, 2.31, 0.9167, 3.2, 0.8333, 3.2, 0.9167, 2.31, 0.0, 2.31, 0.0, 3.2, 0.9167, 3.2, 0.9167, 0.0, 0.8333, 0.0, 0.75, 0.0, 0.6667, 0.0, 0.5833, 0.0, 0.5, 0.0, 0.4167, 0.0, 0.3333, 0.0, 0.25, 0.0, 0.1667, 0.0, 0.08333, 0.0, 0.0, 0.0, 0.0, 3.2, 0.08333, 3.2, 0.1667, 3.2, 0.25, 3.2, 0.3333, 3.2, 0.4167, 3.2, 0.5, 3.2, 0.5833, 3.2, 0.6667, 3.2, 0.75, 3.2, 0.8333, 3.2, 0.9167, 3.2])
me_camphor_trunk_stylizedmesh.materials.append(mat_m_trunk_warmdark)
me_camphor_trunk_stylizedmesh.update()

# ---- objects
ob_treehlod1_foliage = bpy.data.objects.new('TreeHLOD1_Foliage', me_treehlod1_foliagemesh)
ob_camphor_trunk_stylized = bpy.data.objects.new('Camphor_Trunk_Stylized', me_camphor_trunk_stylizedmesh)

# ---- transforms, parenting, visibility, modifiers, constraints
ob_treehlod1_foliage.location = (0.0, 0.0, 0.0)
ob_camphor_trunk_stylized.location = (0.0, 0.0, 0.0)

# ---- collection membership
scene.collection.objects.link(ob_treehlod1_foliage)
col_collection.objects.link(ob_camphor_trunk_stylized)

# ---- scene / render settings (as saved in the file)
scene.frame_start = 1; scene.frame_end = 250; scene.frame_set(1)
scene.render.engine = 'BLENDER_EEVEE_NEXT'
scene.render.bake_bias = 0.0
scene.render.bake_samples = 0
scene.cycles.sampling_pattern = 'TABULATED_SOBOL'
scene.eevee.use_volume_custom_range = False
bpy.context.view_layer.update()

# ---- added for rendering (the .blend has no active camera and no usable light): camera, sun
cam_auto = bpy.data.cameras.new('AutoCamera')
cam_auto.lens = 50.0
cam_auto.sensor_width = 36.0
cam_auto.clip_end = 1000.0
ob_auto_camera = bpy.data.objects.new('AutoCamera', cam_auto)
scene.collection.objects.link(ob_auto_camera)
ob_auto_camera.location = (21.1191, -25.8775, 24.4772)
ob_auto_camera.rotation_euler = (1.09748, -7.21219e-08, 0.694738)
scene.camera = ob_auto_camera
light_auto_sun = bpy.data.lights.new('AutoSun', 'SUN')
light_auto_sun.energy = 3.0
light_auto_sun.angle = 0.0523599
ob_auto_sun = bpy.data.objects.new('AutoSun', light_auto_sun)
scene.collection.objects.link(ob_auto_sun)
ob_auto_sun.rotation_euler = (0.872665, 0.174533, 0.523599)
bpy.context.view_layer.update()
